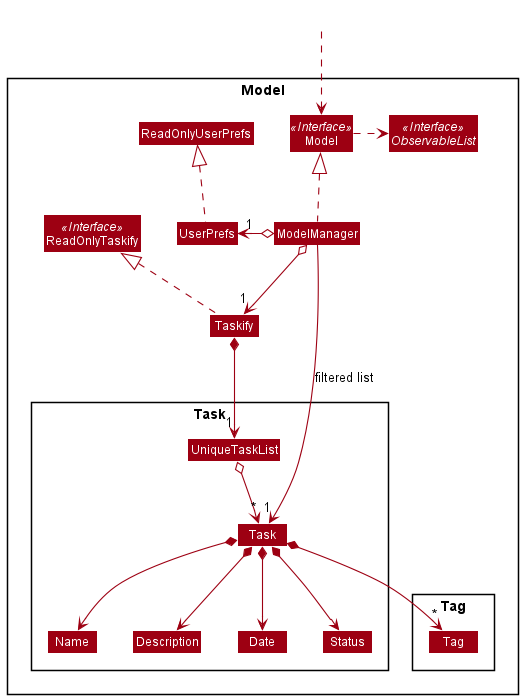

The diagram above was rendered by PlantUML. Its source (embedded in the PNG):
@startuml
!include style.puml
skinparam arrowThickness 1.1
skinparam arrowColor MODEL_COLOR
skinparam classBackgroundColor MODEL_COLOR

Package Model <<Rectangle>>{
Interface ReadOnlyTaskify <<Interface>>
Interface Model <<Interface>>
Interface ObservableList <<Interface>>
Class Taskify
Class ReadOnlyTaskify
Class Model
Class ModelManager
Class UserPrefs
Class ReadOnlyUserPrefs

Package Task {
Class Task
Class Name
Class Description
Class Status
Class Date
Class UniqueTaskList

}

Package Tag {
Class Tag
}
}


Class HiddenOutside #FFFFFF
HiddenOutside ..> Model

Taskify .up.|> ReadOnlyTaskify

ModelManager .up.|> Model
Model .right.> ObservableList
ModelManager o--> "1" Taskify
ModelManager o-left-> "1" UserPrefs
UserPrefs .up.|> ReadOnlyUserPrefs

Taskify *--> "1" UniqueTaskList
UniqueTaskList o--> "*" Task
Task *--> Name
Task *--> Description
Task *--> Date
Task *--> Status
Task *--> "*" Tag

Name -[hidden]right-> Description
Description -[hidden]right-> Date
Date -[hidden]right-> Status

ModelManager -->"1" Task : filtered list
@enduml